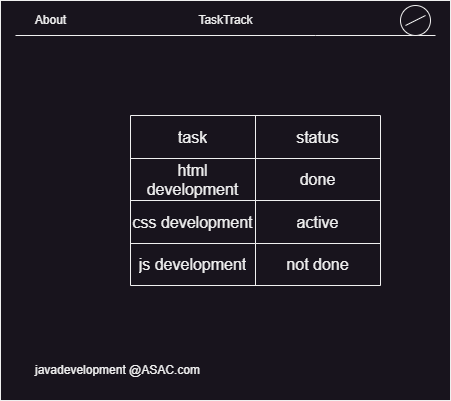

The diagram above was exported from draw.io. Its source (the exported page's mxGraphModel, read from the mxfile embedded in the PNG):
<mxGraphModel dx="483" dy="425" grid="1" gridSize="10" guides="1" tooltips="1" connect="1" arrows="1" fold="1" page="1" pageScale="1" pageWidth="850" pageHeight="1100" math="0" shadow="0">
  <root>
    <mxCell id="0" />
    <mxCell id="1" parent="0" />
    <mxCell id="bUte9OzcD9kfUg_uUicy-1" value="" style="rounded=0;whiteSpace=wrap;html=1;" parent="1" vertex="1">
      <mxGeometry x="200" y="105" width="450" height="400" as="geometry" />
    </mxCell>
    <mxCell id="bUte9OzcD9kfUg_uUicy-2" value="" style="endArrow=none;html=1;rounded=0;" parent="1" edge="1">
      <mxGeometry width="50" height="50" relative="1" as="geometry">
        <mxPoint x="215" y="140" as="sourcePoint" />
        <mxPoint x="635" y="140" as="targetPoint" />
        <Array as="points">
          <mxPoint x="515" y="140" />
        </Array>
      </mxGeometry>
    </mxCell>
    <mxCell id="bUte9OzcD9kfUg_uUicy-3" value="About" style="text;html=1;align=center;verticalAlign=middle;resizable=0;points=[];autosize=1;strokeColor=none;fillColor=none;" parent="1" vertex="1">
      <mxGeometry x="225" y="110" width="50" height="30" as="geometry" />
    </mxCell>
    <mxCell id="bUte9OzcD9kfUg_uUicy-4" value="" style="ellipse;whiteSpace=wrap;html=1;" parent="1" vertex="1">
      <mxGeometry x="600" y="110" width="30" height="30" as="geometry" />
    </mxCell>
    <mxCell id="bUte9OzcD9kfUg_uUicy-6" value="" style="endArrow=none;html=1;rounded=0;" parent="1" edge="1">
      <mxGeometry width="50" height="50" relative="1" as="geometry">
        <mxPoint x="605" y="130" as="sourcePoint" />
        <mxPoint x="625" y="120" as="targetPoint" />
      </mxGeometry>
    </mxCell>
    <mxCell id="bUte9OzcD9kfUg_uUicy-7" value="TaskTrack" style="text;html=1;align=center;verticalAlign=middle;resizable=0;points=[];autosize=1;strokeColor=none;fillColor=none;" parent="1" vertex="1">
      <mxGeometry x="385" y="110" width="80" height="30" as="geometry" />
    </mxCell>
    <mxCell id="esAZ75aGz2UyErJh5eiS-12" value="javadevelopment @ASAC.com" style="text;html=1;strokeColor=none;fillColor=none;align=center;verticalAlign=middle;whiteSpace=wrap;rounded=0;" vertex="1" parent="1">
      <mxGeometry x="215" y="460" width="205" height="30" as="geometry" />
    </mxCell>
    <mxCell id="esAZ75aGz2UyErJh5eiS-14" value="" style="shape=table;startSize=0;container=1;collapsible=0;childLayout=tableLayout;fontSize=16;" vertex="1" parent="1">
      <mxGeometry x="330" y="220" width="250" height="170" as="geometry" />
    </mxCell>
    <mxCell id="esAZ75aGz2UyErJh5eiS-15" value="" style="shape=tableRow;horizontal=0;startSize=0;swimlaneHead=0;swimlaneBody=0;strokeColor=inherit;top=0;left=0;bottom=0;right=0;collapsible=0;dropTarget=0;fillColor=none;points=[[0,0.5],[1,0.5]];portConstraint=eastwest;fontSize=16;" vertex="1" parent="esAZ75aGz2UyErJh5eiS-14">
      <mxGeometry width="250" height="43" as="geometry" />
    </mxCell>
    <mxCell id="esAZ75aGz2UyErJh5eiS-16" value="task" style="shape=partialRectangle;html=1;whiteSpace=wrap;connectable=0;strokeColor=inherit;overflow=hidden;fillColor=none;top=0;left=0;bottom=0;right=0;pointerEvents=1;fontSize=16;" vertex="1" parent="esAZ75aGz2UyErJh5eiS-15">
      <mxGeometry width="125" height="43" as="geometry">
        <mxRectangle width="125" height="43" as="alternateBounds" />
      </mxGeometry>
    </mxCell>
    <mxCell id="esAZ75aGz2UyErJh5eiS-17" value="status" style="shape=partialRectangle;html=1;whiteSpace=wrap;connectable=0;strokeColor=inherit;overflow=hidden;fillColor=none;top=0;left=0;bottom=0;right=0;pointerEvents=1;fontSize=16;" vertex="1" parent="esAZ75aGz2UyErJh5eiS-15">
      <mxGeometry x="125" width="125" height="43" as="geometry">
        <mxRectangle width="125" height="43" as="alternateBounds" />
      </mxGeometry>
    </mxCell>
    <mxCell id="esAZ75aGz2UyErJh5eiS-19" value="" style="shape=tableRow;horizontal=0;startSize=0;swimlaneHead=0;swimlaneBody=0;strokeColor=inherit;top=0;left=0;bottom=0;right=0;collapsible=0;dropTarget=0;fillColor=none;points=[[0,0.5],[1,0.5]];portConstraint=eastwest;fontSize=16;" vertex="1" parent="esAZ75aGz2UyErJh5eiS-14">
      <mxGeometry y="43" width="250" height="42" as="geometry" />
    </mxCell>
    <mxCell id="esAZ75aGz2UyErJh5eiS-20" value="html development" style="shape=partialRectangle;html=1;whiteSpace=wrap;connectable=0;strokeColor=inherit;overflow=hidden;fillColor=none;top=0;left=0;bottom=0;right=0;pointerEvents=1;fontSize=16;" vertex="1" parent="esAZ75aGz2UyErJh5eiS-19">
      <mxGeometry width="125" height="42" as="geometry">
        <mxRectangle width="125" height="42" as="alternateBounds" />
      </mxGeometry>
    </mxCell>
    <mxCell id="esAZ75aGz2UyErJh5eiS-21" value="done" style="shape=partialRectangle;html=1;whiteSpace=wrap;connectable=0;strokeColor=inherit;overflow=hidden;fillColor=none;top=0;left=0;bottom=0;right=0;pointerEvents=1;fontSize=16;" vertex="1" parent="esAZ75aGz2UyErJh5eiS-19">
      <mxGeometry x="125" width="125" height="42" as="geometry">
        <mxRectangle width="125" height="42" as="alternateBounds" />
      </mxGeometry>
    </mxCell>
    <mxCell id="esAZ75aGz2UyErJh5eiS-23" value="" style="shape=tableRow;horizontal=0;startSize=0;swimlaneHead=0;swimlaneBody=0;strokeColor=inherit;top=0;left=0;bottom=0;right=0;collapsible=0;dropTarget=0;fillColor=none;points=[[0,0.5],[1,0.5]];portConstraint=eastwest;fontSize=16;" vertex="1" parent="esAZ75aGz2UyErJh5eiS-14">
      <mxGeometry y="85" width="250" height="43" as="geometry" />
    </mxCell>
    <mxCell id="esAZ75aGz2UyErJh5eiS-24" value="css development" style="shape=partialRectangle;html=1;whiteSpace=wrap;connectable=0;strokeColor=inherit;overflow=hidden;fillColor=none;top=0;left=0;bottom=0;right=0;pointerEvents=1;fontSize=16;" vertex="1" parent="esAZ75aGz2UyErJh5eiS-23">
      <mxGeometry width="125" height="43" as="geometry">
        <mxRectangle width="125" height="43" as="alternateBounds" />
      </mxGeometry>
    </mxCell>
    <mxCell id="esAZ75aGz2UyErJh5eiS-25" value="active" style="shape=partialRectangle;html=1;whiteSpace=wrap;connectable=0;strokeColor=inherit;overflow=hidden;fillColor=none;top=0;left=0;bottom=0;right=0;pointerEvents=1;fontSize=16;" vertex="1" parent="esAZ75aGz2UyErJh5eiS-23">
      <mxGeometry x="125" width="125" height="43" as="geometry">
        <mxRectangle width="125" height="43" as="alternateBounds" />
      </mxGeometry>
    </mxCell>
    <mxCell id="esAZ75aGz2UyErJh5eiS-27" style="shape=tableRow;horizontal=0;startSize=0;swimlaneHead=0;swimlaneBody=0;strokeColor=inherit;top=0;left=0;bottom=0;right=0;collapsible=0;dropTarget=0;fillColor=none;points=[[0,0.5],[1,0.5]];portConstraint=eastwest;fontSize=16;" vertex="1" parent="esAZ75aGz2UyErJh5eiS-14">
      <mxGeometry y="128" width="250" height="42" as="geometry" />
    </mxCell>
    <mxCell id="esAZ75aGz2UyErJh5eiS-28" value="js development" style="shape=partialRectangle;html=1;whiteSpace=wrap;connectable=0;strokeColor=inherit;overflow=hidden;fillColor=none;top=0;left=0;bottom=0;right=0;pointerEvents=1;fontSize=16;" vertex="1" parent="esAZ75aGz2UyErJh5eiS-27">
      <mxGeometry width="125" height="42" as="geometry">
        <mxRectangle width="125" height="42" as="alternateBounds" />
      </mxGeometry>
    </mxCell>
    <mxCell id="esAZ75aGz2UyErJh5eiS-29" value="not done" style="shape=partialRectangle;html=1;whiteSpace=wrap;connectable=0;strokeColor=inherit;overflow=hidden;fillColor=none;top=0;left=0;bottom=0;right=0;pointerEvents=1;fontSize=16;" vertex="1" parent="esAZ75aGz2UyErJh5eiS-27">
      <mxGeometry x="125" width="125" height="42" as="geometry">
        <mxRectangle width="125" height="42" as="alternateBounds" />
      </mxGeometry>
    </mxCell>
  </root>
</mxGraphModel>